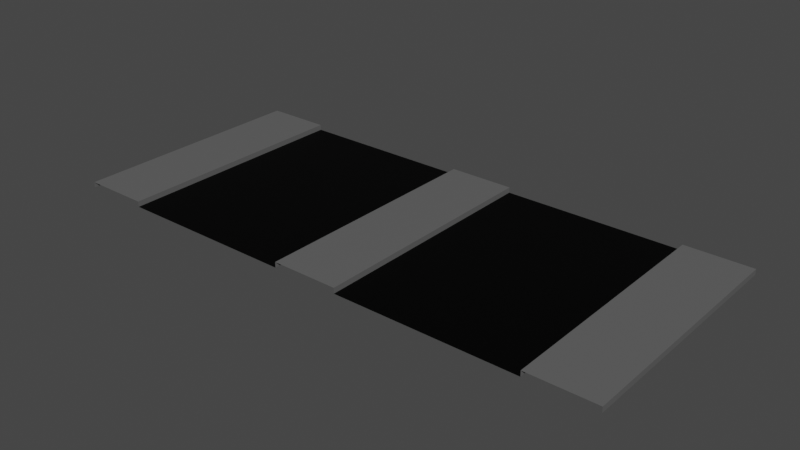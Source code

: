 # Source: road.blend  (saved by Blender 2.80.75; exported with 4.5.12 LTS)
import bpy
from mathutils import Matrix  # noqa: F401  (used for matrix-valued properties, if any)

bpy.ops.wm.read_factory_settings(use_empty=True)
scene = bpy.context.scene
scene.name = 'Scene'

# ---- collections
col_collection = bpy.data.collections.new('Collection'); scene.collection.children.link(col_collection)

# ---- images (referenced by path relative to the original .blend; pixels are not part of the script)
import os
ASSET_DIR = os.environ.get("B2B_ASSET_DIR", "")  # directory of the original .blend (textures are referenced by path, not embedded)
HERE = os.path.dirname(os.path.abspath(__file__))  # packed textures are extracted next to this script under _unpacked/

def load_image(name, relpath, width, height, colorspace="sRGB"):
    """Load a texture the original file referenced (path relative to the .blend, or extracted next to this script)."""
    p = next((c for c in (os.path.join(HERE, relpath), os.path.join(ASSET_DIR, relpath)) if relpath and os.path.exists(c)), "")
    if p:
        img = bpy.data.images.load(p, check_existing=True)
        img.name = name
    else:  # same state as the original file: an image datablock whose file is absent (Cycles renders it pink)
        img = bpy.data.images.new(name, width, height)
        img.source = "FILE"
        img.filepath = "//" + (relpath or name)
    img.colorspace_settings.name = colorspace
    return img
img_road = load_image('Road', 'road_02.png', 1024, 1024, 'sRGB')

# ---- materials (node trees are filled in below, after node groups)
mat_material_001 = bpy.data.materials.new('Material.001')
mat_material_002 = bpy.data.materials.new('Material.002')
mat_material_003 = bpy.data.materials.new('Material.003')

# ---- material node trees
mat_material_001.use_nodes = True; mat_material_001.node_tree.nodes.clear()
_N = mat_material_001.node_tree.nodes; _L = mat_material_001.node_tree.links
n0 = _N.new('ShaderNodeOutputMaterial'); n0.name = 'Material Output'; n0.location = (300, 300)
n1 = _N.new('ShaderNodeBsdfPrincipled'); n1.name = 'Principled BSDF'; n1.location = (10, 300)
n1.distribution = 'GGX'
n1.subsurface_method = 'BURLEY'
n1.inputs[0].default_value = (1.0, 1.0, 1.0, 1.0)
n1.inputs[3].default_value = 1.45
n1.inputs[27].default_value = (0.0, 0.0, 0.0, 1.0)
n1.inputs[28].default_value = 1.0
n2 = _N.new('ShaderNodeTexImage'); n2.name = 'Image Texture'; n2.location = (-4, 597)
n2.image = img_road
_L.new(n1.outputs[0], n0.inputs[0])
n0.is_active_output = True
mat_material_002.use_nodes = True; mat_material_002.node_tree.nodes.clear()
_N = mat_material_002.node_tree.nodes; _L = mat_material_002.node_tree.links
n0 = _N.new('ShaderNodeOutputMaterial'); n0.name = 'Material Output'; n0.location = (300, 300)
n1 = _N.new('ShaderNodeBsdfPrincipled'); n1.name = 'Principled BSDF'; n1.location = (10, 300)
n1.distribution = 'GGX'
n1.subsurface_method = 'BURLEY'
n1.inputs[0].default_value = (0.0, 0.0, 0.0, 1.0)
n1.inputs[3].default_value = 1.45
n1.inputs[13].default_value = 0.1261
n1.inputs[27].default_value = (0.0, 0.0, 0.0, 1.0)
n1.inputs[28].default_value = 1.0
n2 = _N.new('ShaderNodeTexImage'); n2.name = 'Image Texture'; n2.location = (24, 586)
n2.image = img_road
_L.new(n1.outputs[0], n0.inputs[0])
n0.is_active_output = True
mat_material_003.use_nodes = True; mat_material_003.node_tree.nodes.clear()
_N = mat_material_003.node_tree.nodes; _L = mat_material_003.node_tree.links
n0 = _N.new('ShaderNodeOutputMaterial'); n0.name = 'Material Output'; n0.location = (300, 300)
n1 = _N.new('ShaderNodeBsdfPrincipled'); n1.name = 'Principled BSDF'; n1.location = (10, 300)
n1.distribution = 'GGX'
n1.subsurface_method = 'BURLEY'
n1.inputs[0].default_value = (0.1193, 0.1193, 0.1193, 1.0)
n1.inputs[3].default_value = 1.45
n1.inputs[27].default_value = (0.0, 0.0, 0.0, 1.0)
n1.inputs[28].default_value = 1.0
n2 = _N.new('ShaderNodeTexImage'); n2.name = 'Image Texture'; n2.location = (20, 595)
n2.image = img_road
_L.new(n1.outputs[0], n0.inputs[0])
n0.is_active_output = True

# ---- world
world_world = bpy.data.worlds.new('World'); scene.world = world_world
world_world.use_nodes = True; world_world.node_tree.nodes.clear()
_N = world_world.node_tree.nodes; _L = world_world.node_tree.links
n0 = _N.new('ShaderNodeOutputWorld'); n0.name = 'World Output'; n0.location = (300, 300)
n1 = _N.new('ShaderNodeBackground'); n1.name = 'Background'; n1.location = (10, 300)
n1.inputs[0].default_value = (0.05088, 0.05088, 0.05088, 1.0)
_L.new(n1.outputs[0], n0.inputs[0])
n0.is_active_output = True
world_world.color = (0.05088, 0.05088, 0.05088)
world_world.use_sun_shadow = False
world_world.sun_shadow_jitter_overblur = 0.0

# ---- meshes
me_plane = bpy.data.meshes.new('Plane')
me_plane.from_pydata([(-3.912, 0.0, -1.863e-09), (-0.6096, 0.0, -1.863e-09), (-3.912, 0.0, 0.1), (-5.132, 0.0, 0.1), (-5.132, 0.0, -1.863e-09), (-3.912, 1.5, -1.863e-09), (-3.912, 1.5, 0.1), (-5.132, 1.5, 0.1), (-5.132, 1.5, -1.863e-09), (-3.912, 4.5, -1.863e-09), (-3.912, 4.5, 0.1), (-5.132, 4.5, 0.1), (-5.132, 4.5, -1.863e-09), (-0.6096, 3.0, -1.863e-09), (-3.912, 3.0, -1.863e-09), (-3.912, 3.0, 0.1), (-5.132, 3.0, 0.1), (-5.132, 3.0, -1.863e-09), (3.912, 0.0, -1.863e-09), (3.912, 0.0, 0.1), (5.132, 0.0, 0.1), (5.132, 0.0, -1.863e-09), (0.6096, 1.5, -1.863e-09), (3.912, 1.5, -1.863e-09), (3.912, 1.5, 0.1), (5.132, 1.5, 0.1), (5.132, 1.5, -1.863e-09), (3.912, 4.5, -1.863e-09), (0.6096, 4.5, -1.863e-09), (3.912, 4.5, 0.1), (5.132, 4.5, 0.1), (5.132, 4.5, -1.863e-09), (3.912, 3.0, -1.863e-09), (3.912, 3.0, 0.1), (5.132, 3.0, 0.1), (5.132, 3.0, -1.863e-09), (-0.6096, 0.0, 0.1), (0.6096, 0.0, 0.1), (0.6096, 0.0, -1.863e-09), (-0.6096, 1.5, -1.863e-09), (-0.6096, 1.5, 0.1), (0.6096, 1.5, 0.1), (-0.6096, 4.5, -1.863e-09), (-0.6096, 4.5, 0.1), (0.6096, 4.5, 0.1), (-0.6096, 3.0, 0.1), (0.6096, 3.0, 0.1), (0.6096, 3.0, -1.863e-09)], [], [(5, 14, 15, 6), (5, 6, 2, 0), (6, 7, 3, 2), (7, 8, 4, 3), (1, 39, 5, 0), (13, 14, 5, 39), (6, 15, 16, 7), (7, 16, 17, 8), (14, 9, 10, 15), (15, 10, 11, 16), (16, 11, 12, 17), (42, 9, 14, 13), (23, 24, 33, 32), (23, 18, 19, 24), (24, 19, 20, 25), (25, 20, 21, 26), (38, 18, 23, 22), (47, 22, 23, 32), (24, 25, 34, 33), (25, 26, 35, 34), (32, 33, 29, 27), (33, 34, 30, 29), (34, 35, 31, 30), (28, 47, 32, 27), (39, 40, 45, 13), (39, 1, 36, 40), (40, 36, 37, 41), (41, 37, 38, 22), (40, 41, 46, 45), (41, 22, 47, 46), (13, 45, 43, 42), (45, 46, 44, 43), (46, 47, 28, 44)])
me_plane.polygons.foreach_set('material_index', [2, 2, 2, 2, 1, 1, 2, 2, 2, 2, 2, 1, 2, 2, 2, 2, 1, 1, 2, 2, 2, 2, 2, 1, 2, 2, 2, 2, 2, 2, 2, 2, 2])
_uv = me_plane.uv_layers.new(name='UVMap')
_uv.uv.foreach_set('vector', [0.999, 0.9081, 0.999, 0.7283, 0.9101, 0.7283, 0.9101, 0.9081, 0.5445, 0.999, 0.5445, 0.9101, 0.3646, 0.9101, 0.3646, 0.999, 0.7263, 0.1828, 0.5465, 0.1828, 0.5465, 0.3626, 0.7263, 0.3626, 0.999, 0.1828, 0.9101, 0.1828, 0.9101, 0.3626, 0.999, 0.3626, 0.3626, 0.7263, 0.3626, 0.5465, 0.001001, 0.5465, 0.001001, 0.7263, 0.5445, 0.5445, 0.5445, 0.1828, 0.3646, 0.1828, 0.3646, 0.5445, 0.1808, 0.7283, 0.001001, 0.7283, 0.001001, 0.9081, 0.1808, 0.9081, 0.001001, 0.999, 0.1808, 0.999, 0.1808, 0.9101, 0.001001, 0.9101, 0.9081, 0.5445, 0.9081, 0.3646, 0.8192, 0.3646, 0.8192, 0.5445, 0.5445, 0.5465, 0.3646, 0.5465, 0.3646, 0.7263, 0.5445, 0.7263, 0.5465, 0.9081, 0.7263, 0.9081, 0.7263, 0.8192, 0.5465, 0.8192, 0.3626, 0.3626, 0.3626, 0.001001, 0.1828, 0.001001, 0.1828, 0.3626, 0.9081, 0.6354, 0.9081, 0.5465, 0.7283, 0.5465, 0.7283, 0.6354, 0.8172, 0.5445, 0.8172, 0.3646, 0.7283, 0.3646, 0.7283, 0.5445, 0.5445, 0.7283, 0.3646, 0.7283, 0.3646, 0.9081, 0.5445, 0.9081, 0.5465, 0.8172, 0.7263, 0.8172, 0.7263, 0.7283, 0.5465, 0.7283, 0.1808, 0.3626, 0.1808, 0.001001, 0.001001, 0.001001, 0.001001, 0.3626, 0.7263, 0.1808, 0.7263, 0.001001, 0.3646, 0.001001, 0.3646, 0.1808, 0.7263, 0.5465, 0.5465, 0.5465, 0.5465, 0.7263, 0.7263, 0.7263, 0.8172, 0.6374, 0.7283, 0.6374, 0.7283, 0.8172, 0.8172, 0.8172, 0.9081, 0.9081, 0.9081, 0.8192, 0.7283, 0.8192, 0.7283, 0.9081, 0.7263, 0.3646, 0.5465, 0.3646, 0.5465, 0.5445, 0.7263, 0.5445, 0.9081, 0.6374, 0.8192, 0.6374, 0.8192, 0.8172, 0.9081, 0.8172, 0.3626, 0.5445, 0.3626, 0.3646, 0.001001, 0.3646, 0.001001, 0.5445, 0.999, 0.001001, 0.9101, 0.001001, 0.9101, 0.1808, 0.999, 0.1808, 0.1828, 0.999, 0.3626, 0.999, 0.3626, 0.9101, 0.1828, 0.9101, 0.3626, 0.7283, 0.1828, 0.7283, 0.1828, 0.9081, 0.3626, 0.9081, 0.999, 0.5445, 0.999, 0.3646, 0.9101, 0.3646, 0.9101, 0.5445, 0.9081, 0.001001, 0.7283, 0.001001, 0.7283, 0.1808, 0.9081, 0.1808, 0.7263, 0.999, 0.7263, 0.9101, 0.5465, 0.9101, 0.5465, 0.999, 0.999, 0.5465, 0.9101, 0.5465, 0.9101, 0.7263, 0.999, 0.7263, 0.9081, 0.1828, 0.7283, 0.1828, 0.7283, 0.3626, 0.9081, 0.3626, 0.9081, 0.999, 0.9081, 0.9101, 0.7283, 0.9101, 0.7283, 0.999])
me_plane.materials.append(mat_material_001)
me_plane.materials.append(mat_material_002)
me_plane.materials.append(mat_material_003)
me_plane.use_remesh_preserve_volume = False
me_plane.use_remesh_preserve_attributes = False
me_plane.use_mirror_vertex_groups = False
me_plane.update()

# ---- objects
ob_plane = bpy.data.objects.new('Plane', me_plane)

# ---- transforms, parenting, visibility, modifiers, constraints
ob_plane.location = (0.0, 0.0, 0.0)
ob_plane.lineart.crease_threshold = 0.0

# ---- collection membership
col_collection.objects.link(ob_plane)

# ---- scene / render settings (as saved in the file)
scene.frame_start = 1; scene.frame_end = 10000; scene.frame_set(0)
scene.render.engine = 'CYCLES'
scene.render.image_settings.file_format = 'FFMPEG'
scene.render.image_settings.color_mode = 'RGB'
scene.render.image_settings.compression = 0
scene.render.fps = 3
scene.render.fps_base = 0.1
scene.cycles.use_denoising = False
scene.cycles.samples = 128
scene.cycles.sampling_pattern = 'TABULATED_SOBOL'
scene.cycles.use_adaptive_sampling = False
scene.cycles.use_light_tree = False
scene.view_settings.look = 'High Contrast'
scene.view_settings.view_transform = 'Filmic'
bpy.context.view_layer.update()

# ---- added for rendering (the .blend has no active camera and no usable light): camera, sun
cam_auto = bpy.data.cameras.new('AutoCamera')
cam_auto.lens = 50.0
cam_auto.sensor_width = 36.0
cam_auto.clip_end = 1000.0
ob_auto_camera = bpy.data.objects.new('AutoCamera', cam_auto)
scene.collection.objects.link(ob_auto_camera)
ob_auto_camera.location = (10.3688, -10.1926, 8.34508)
ob_auto_camera.rotation_euler = (1.09748, -7.21219e-08, 0.694738)
scene.camera = ob_auto_camera
light_auto_sun = bpy.data.lights.new('AutoSun', 'SUN')
light_auto_sun.energy = 3.0
light_auto_sun.angle = 0.0523599
ob_auto_sun = bpy.data.objects.new('AutoSun', light_auto_sun)
scene.collection.objects.link(ob_auto_sun)
ob_auto_sun.rotation_euler = (0.872665, 0.174533, 0.523599)
bpy.context.view_layer.update()
